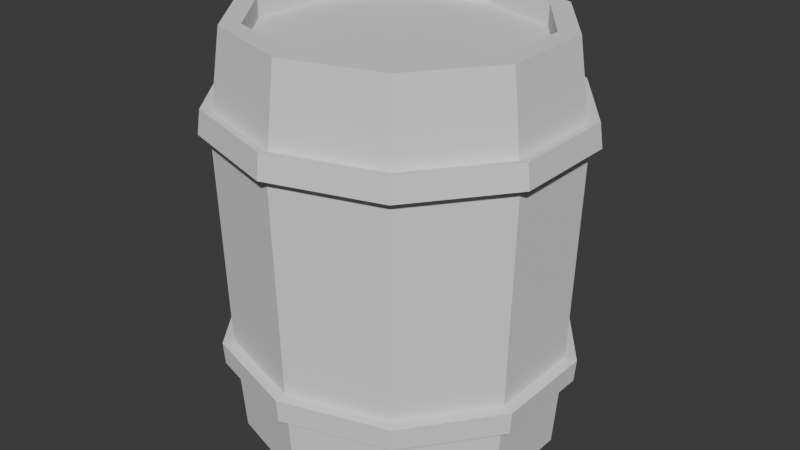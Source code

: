 # Source: Barrel.blend  (saved by Blender 5.1.30; exported with 4.5.12 LTS)
import bpy
from mathutils import Matrix  # noqa: F401  (used for matrix-valued properties, if any)

bpy.ops.wm.read_factory_settings(use_empty=True)
scene = bpy.context.scene
scene.name = 'Scene'

# ---- collections
col_collection = bpy.data.collections.new('Collection'); scene.collection.children.link(col_collection)

# ---- world
world_world = bpy.data.worlds.new('World'); scene.world = world_world
world_world.use_nodes = True; world_world.node_tree.nodes.clear()
_N = world_world.node_tree.nodes; _L = world_world.node_tree.links
n0 = _N.new('ShaderNodeOutputWorld'); n0.name = 'World Output'; n0.location = (200, 100)
n1 = _N.new('ShaderNodeBackground'); n1.name = 'Background'; n1.location = (-200, 100)
n1.inputs[0].default_value = (0.05088, 0.05088, 0.05088, 1.0)
_L.new(n1.outputs[0], n0.inputs[0])
n0.is_active_output = True
world_world.color = (0.05088, 0.05088, 0.05088)
world_world.sun_shadow_jitter_overblur = 0.0

# ---- meshes
me_cylinder = bpy.data.meshes.new('Cylinder')
me_cylinder.from_pydata([(0.0, 1.0, -1.586), (0.0, 0.8741, 0.4141), (0.5878, 0.809, -1.586), (0.5138, 0.7072, 0.4141), (0.9511, 0.309, -1.586), (0.8313, 0.2701, 0.4141), (0.9511, -0.309, -1.586), (0.8313, -0.2701, 0.4141), (0.5878, -0.809, -1.586), (0.5138, -0.7072, 0.4141), (0.0, -1.0, -1.586), (0.0, -0.8741, 0.4141), (-0.5878, -0.809, -1.586), (-0.5138, -0.7072, 0.4141), (-0.9511, -0.309, -1.586), (-0.8313, -0.2701, 0.4141), (-0.9511, 0.309, -1.586), (-0.8313, 0.2701, 0.4141), (-0.5878, 0.809, -1.586), (-0.5138, 0.7072, 0.4141), (-2.754e-09, 1.087, -0.06834), (0.6387, 0.8791, -0.06834), (1.033, 0.3358, -0.06834), (1.033, -0.3358, -0.06834), (0.6387, -0.8791, -0.06834), (-2.754e-09, -1.087, -0.06834), (-0.6387, -0.8791, -0.06834), (-1.033, -0.3358, -0.06834), (-1.033, 0.3358, -0.06834), (-0.6387, 0.8791, -0.06834), (0.5878, 0.809, 0.4141), (0.0, 1.0, 0.4141), (0.9511, 0.309, 0.4141), (0.9511, -0.309, 0.4141), (0.5878, -0.809, 0.4141), (0.0, -1.0, 0.4141), (-0.5878, -0.809, 0.4141), (-0.9511, -0.309, 0.4141), (-0.9511, 0.309, 0.4141), (-0.5878, 0.809, 0.4141), (0.5138, 0.7072, 0.3157), (1.064e-09, 0.8741, 0.3157), (0.8313, 0.2701, 0.3157), (0.8313, -0.2701, 0.3157), (0.5138, -0.7072, 0.3157), (1.064e-09, -0.8741, 0.3157), (-0.5138, -0.7072, 0.3157), (-0.8313, -0.2701, 0.3157), (-0.8313, 0.2701, 0.3157), (-0.5138, 0.7072, 0.3157), (-2.385e-09, 1.067, 0.04627), (0.6272, 0.8633, 0.04627), (1.015, 0.3298, 0.04627), (1.015, -0.3298, 0.04627), (0.6272, -0.8633, 0.04627), (-2.385e-09, -1.067, 0.04627), (-0.6272, -0.8633, 0.04627), (-1.015, -0.3298, 0.04627), (-1.015, 0.3298, 0.04627), (-0.6272, 0.8633, 0.04627), (0.6151, 0.8466, -1.102), (0.9952, 0.3234, -1.102), (0.9952, -0.3234, -1.102), (0.6151, -0.8466, -1.102), (-8.799e-10, -1.046, -1.102), (-0.6151, -0.8466, -1.102), (-0.9952, -0.3234, -1.102), (-0.9952, 0.3234, -1.102), (-0.6151, 0.8466, -1.102), (-8.799e-10, 1.046, -1.102), (0.6088, 0.838, -1.213), (0.9851, 0.3201, -1.213), (0.9851, -0.3201, -1.213), (0.6088, -0.838, -1.213), (-6.782e-10, -1.036, -1.213), (-0.6088, -0.838, -1.213), (-0.9851, -0.3201, -1.213), (-0.9851, 0.3201, -1.213), (-0.6088, 0.838, -1.213), (-6.782e-10, 1.036, -1.213), (0.6676, 0.9189, 0.05876), (0.6791, 0.9346, -0.05585), (1.08, 0.351, 0.05876), (1.099, 0.357, -0.05585), (1.08, -0.351, 0.05876), (1.099, -0.357, -0.05585), (0.6676, -0.9189, 0.05876), (0.6791, -0.9346, -0.05585), (-2.385e-09, -1.136, 0.05876), (-2.754e-09, -1.155, -0.05585), (-0.6676, -0.9189, 0.05876), (-0.6791, -0.9346, -0.05585), (-1.08, -0.351, 0.05876), (-1.099, -0.357, -0.05585), (-1.08, 0.351, 0.05876), (-1.099, 0.357, -0.05585), (-0.6676, 0.9189, 0.05876), (-0.6791, 0.9346, -0.05585), (-2.754e-09, 1.155, -0.05585), (-2.385e-09, 1.136, 0.05876), (-6.782e-10, 1.108, -1.22), (-8.799e-10, 1.118, -1.109), (0.6573, 0.9047, -1.109), (1.064, 0.3456, -1.109), (1.064, -0.3456, -1.109), (0.6573, -0.9047, -1.109), (-8.799e-10, -1.118, -1.109), (-0.6573, -0.9047, -1.109), (-1.064, -0.3456, -1.109), (-1.064, 0.3456, -1.109), (-0.6573, 0.9047, -1.109), (0.651, 0.8961, -1.22), (1.053, 0.3423, -1.22), (1.053, -0.3423, -1.22), (0.651, -0.8961, -1.22), (-6.782e-10, -1.108, -1.22), (-0.651, -0.8961, -1.22), (-1.053, -0.3423, -1.22), (-1.053, 0.3423, -1.22), (-0.651, 0.8961, -1.22)], [], [(50, 31, 30, 51), (51, 30, 32, 52), (52, 32, 33, 53), (53, 33, 34, 54), (54, 34, 35, 55), (55, 35, 36, 56), (56, 36, 37, 57), (57, 37, 38, 58), (13, 11, 45, 46), (58, 38, 39, 59), (59, 39, 31, 50), (0, 2, 4, 6, 8, 10, 12, 14, 16, 18), (68, 29, 20, 69), (67, 28, 29, 68), (66, 27, 28, 67), (65, 26, 27, 66), (64, 25, 26, 65), (63, 24, 25, 64), (62, 23, 24, 63), (61, 22, 23, 62), (60, 21, 22, 61), (69, 20, 21, 60), (1, 3, 30, 31), (3, 5, 32, 30), (5, 7, 33, 32), (7, 9, 34, 33), (9, 11, 35, 34), (11, 13, 36, 35), (13, 15, 37, 36), (15, 17, 38, 37), (17, 19, 39, 38), (19, 1, 31, 39), (40, 41, 49, 48, 47, 46, 45, 44, 43, 42), (7, 5, 42, 43), (1, 19, 49, 41), (15, 13, 46, 47), (9, 7, 43, 44), (3, 1, 41, 40), (17, 15, 47, 48), (11, 9, 44, 45), (5, 3, 40, 42), (19, 17, 48, 49), (56, 57, 92, 90), (76, 75, 116, 117), (21, 20, 98, 81), (68, 69, 101, 110), (57, 58, 94, 92), (77, 76, 117, 118), (22, 21, 81, 83), (67, 68, 110, 109), (58, 59, 96, 94), (78, 77, 118, 119), (23, 22, 83, 85), (66, 67, 109, 108), (59, 50, 99, 96), (79, 78, 119, 100), (24, 23, 85, 87), (65, 66, 108, 107), (25, 24, 87, 89), (64, 65, 107, 106), (26, 25, 89, 91), (63, 64, 106, 105), (18, 78, 79, 0), (16, 77, 78, 18), (14, 76, 77, 16), (12, 75, 76, 14), (10, 74, 75, 12), (8, 73, 74, 10), (6, 72, 73, 8), (4, 71, 72, 6), (2, 70, 71, 4), (0, 79, 70, 2), (97, 96, 99, 98), (95, 94, 96, 97), (93, 92, 94, 95), (91, 90, 92, 93), (89, 88, 90, 91), (87, 86, 88, 89), (85, 84, 86, 87), (83, 82, 84, 85), (81, 80, 82, 83), (98, 99, 80, 81), (100, 101, 102, 111), (111, 102, 103, 112), (112, 103, 104, 113), (113, 104, 105, 114), (114, 105, 106, 115), (115, 106, 107, 116), (116, 107, 108, 117), (117, 108, 109, 118), (118, 109, 110, 119), (119, 110, 101, 100), (75, 74, 115, 116), (55, 56, 90, 88), (74, 73, 114, 115), (54, 55, 88, 86), (73, 72, 113, 114), (53, 54, 86, 84), (69, 60, 102, 101), (72, 71, 112, 113), (52, 53, 84, 82), (20, 29, 97, 98), (60, 61, 103, 102), (71, 70, 111, 112), (51, 52, 82, 80), (29, 28, 95, 97), (61, 62, 104, 103), (70, 79, 100, 111), (50, 51, 80, 99), (28, 27, 93, 95), (62, 63, 105, 104), (27, 26, 91, 93)])
_uv = me_cylinder.uv_layers.new(name='UVMap')
_uv.uv.foreach_set('vector', [0.4575, 0.7865, 0.5033, 0.7836, 0.5047, 0.8456, 0.459, 0.8527, 0.2773, 0.8296, 0.2316, 0.8228, 0.2325, 0.7608, 0.2783, 0.7634, 0.2783, 0.7634, 0.2325, 0.7608, 0.2325, 0.6842, 0.2783, 0.6816, 0.2783, 0.6816, 0.2325, 0.6842, 0.2316, 0.6222, 0.2773, 0.6155, 0.6632, 0.8225, 0.709, 0.8285, 0.709, 0.8905, 0.6632, 0.8886, 0.898, 0.1588, 0.8523, 0.1559, 0.8528, 0.07928, 0.8986, 0.07703, 0.8986, 0.07703, 0.8528, 0.07928, 0.8523, 0.01728, 0.898, 0.01087, 0.459, 0.6133, 0.5047, 0.6213, 0.5033, 0.645, 0.4575, 0.6386, 0.267, 0.9055, 0.267, 0.8513, 0.2792, 0.8515, 0.2792, 0.9057, 0.4575, 0.6386, 0.5033, 0.645, 0.5028, 0.707, 0.457, 0.7047, 0.457, 0.7047, 0.5028, 0.707, 0.5033, 0.7836, 0.4575, 0.7865, 0.5905, 0.4766, 0.5905, 0.3999, 0.6356, 0.3379, 0.7085, 0.3143, 0.7813, 0.3379, 0.8264, 0.3999, 0.8264, 0.4766, 0.7813, 0.5386, 0.7085, 0.5622, 0.6356, 0.5386, 0.3051, 0.7088, 0.4331, 0.7064, 0.4337, 0.7897, 0.3056, 0.789, 0.3056, 0.644, 0.4337, 0.639, 0.4331, 0.7064, 0.3051, 0.7088, 0.3071, 0.6192, 0.4352, 0.6133, 0.4337, 0.639, 0.3056, 0.644, 0.9471, 0.6538, 0.819, 0.6513, 0.8184, 0.584, 0.9465, 0.5889, 0.9465, 0.734, 0.8184, 0.7346, 0.819, 0.6513, 0.9471, 0.6538, 0.8209, 0.8845, 0.8184, 0.7563, 0.8858, 0.7582, 0.8858, 0.8863, 0.14, 0.6844, 0.01192, 0.6829, 0.01087, 0.6155, 0.139, 0.6195, 0.14, 0.7646, 0.01192, 0.7661, 0.01192, 0.6829, 0.14, 0.6844, 0.139, 0.8295, 0.01087, 0.8335, 0.01192, 0.7661, 0.14, 0.7646, 0.3056, 0.789, 0.4337, 0.7897, 0.4352, 0.857, 0.3071, 0.8539, 0.6095, 0.1683, 0.6489, 0.2225, 0.6397, 0.2352, 0.5947, 0.1732, 0.6489, 0.2225, 0.7126, 0.2432, 0.7126, 0.2588, 0.6397, 0.2352, 0.7126, 0.2432, 0.7763, 0.2225, 0.7855, 0.2352, 0.7126, 0.2588, 0.7763, 0.2225, 0.8157, 0.1683, 0.8305, 0.1732, 0.7855, 0.2352, 0.8157, 0.1683, 0.8157, 0.1014, 0.8305, 0.09654, 0.8305, 0.1732, 0.8157, 0.1014, 0.7763, 0.04718, 0.7855, 0.03455, 0.8305, 0.09654, 0.7763, 0.04718, 0.7126, 0.02648, 0.7126, 0.01087, 0.7855, 0.03455, 0.7126, 0.02648, 0.6489, 0.04718, 0.6397, 0.03455, 0.7126, 0.01087, 0.6489, 0.04718, 0.6095, 0.1014, 0.5947, 0.09654, 0.6397, 0.03455, 0.6095, 0.1014, 0.6095, 0.1683, 0.5947, 0.1732, 0.5947, 0.09654, 0.7573, 0.78, 0.6936, 0.8007, 0.6299, 0.78, 0.5905, 0.7259, 0.5905, 0.6589, 0.6299, 0.6047, 0.6936, 0.584, 0.7573, 0.6047, 0.7967, 0.6589, 0.7967, 0.7259, 0.9891, 0.8775, 0.9881, 0.8982, 0.9759, 0.8984, 0.9769, 0.8777, 0.9574, 0.06506, 0.9582, 0.01087, 0.9704, 0.01087, 0.9696, 0.06506, 0.9688, 0.6134, 0.9697, 0.5592, 0.9819, 0.5592, 0.981, 0.6134, 0.9891, 0.8233, 0.9891, 0.8775, 0.9769, 0.8777, 0.9769, 0.8235, 0.9574, 0.132, 0.9574, 0.06506, 0.9696, 0.06506, 0.9696, 0.132, 0.9688, 0.6804, 0.9688, 0.6134, 0.981, 0.6134, 0.981, 0.6804, 0.9881, 0.7563, 0.9891, 0.8233, 0.9769, 0.8235, 0.9759, 0.7565, 0.9582, 0.1862, 0.9574, 0.132, 0.9696, 0.132, 0.9704, 0.1862, 0.9697, 0.7346, 0.9688, 0.6804, 0.981, 0.6804, 0.9819, 0.7346, 0.439, 0.01939, 0.3612, 0.04466, 0.3562, 0.03776, 0.439, 0.01087, 0.217, 0.5603, 0.2636, 0.4961, 0.2721, 0.4989, 0.2222, 0.5675, 0.01897, 0.1125, 0.01897, 0.1957, 0.01087, 0.1984, 0.01087, 0.1098, 0.3135, 0.4128, 0.3135, 0.493, 0.3051, 0.4958, 0.3051, 0.4101, 0.3612, 0.04466, 0.3132, 0.1108, 0.3051, 0.1082, 0.3562, 0.03776, 0.1415, 0.5848, 0.217, 0.5603, 0.2222, 0.5675, 0.1415, 0.5938, 0.06791, 0.04512, 0.01897, 0.1125, 0.01087, 0.1098, 0.0629, 0.03823, 0.3607, 0.3479, 0.3135, 0.4128, 0.3051, 0.4101, 0.3554, 0.3407, 0.3132, 0.1108, 0.3132, 0.1926, 0.3051, 0.1952, 0.3051, 0.1082, 0.06599, 0.5603, 0.1415, 0.5848, 0.1415, 0.5938, 0.06076, 0.5675, 0.1471, 0.01939, 0.06791, 0.04512, 0.0629, 0.03823, 0.1471, 0.01087, 0.4369, 0.3232, 0.3607, 0.3479, 0.3554, 0.3407, 0.4369, 0.3143, 0.3132, 0.1926, 0.3612, 0.2587, 0.3562, 0.2656, 0.3051, 0.1952, 0.01934, 0.4961, 0.06599, 0.5603, 0.06076, 0.5675, 0.01087, 0.4989, 0.2263, 0.04512, 0.1471, 0.01939, 0.1471, 0.01087, 0.2313, 0.03823, 0.5132, 0.3479, 0.4369, 0.3232, 0.4369, 0.3143, 0.5184, 0.3407, 0.2752, 0.1125, 0.2263, 0.04512, 0.2313, 0.03823, 0.2833, 0.1098, 0.5603, 0.4128, 0.5132, 0.3479, 0.5184, 0.3407, 0.5688, 0.4101, 0.2752, 0.1957, 0.2752, 0.1125, 0.2833, 0.1098, 0.2833, 0.1984, 0.5603, 0.493, 0.5603, 0.4128, 0.5688, 0.4101, 0.5688, 0.4958, 0.1617, 0.7059, 0.2078, 0.7042, 0.2084, 0.7836, 0.1623, 0.7826, 0.1623, 0.6439, 0.2084, 0.64, 0.2078, 0.7042, 0.1617, 0.7059, 0.1637, 0.6202, 0.2098, 0.6155, 0.2084, 0.64, 0.1623, 0.6439, 0.9542, 0.8223, 0.9081, 0.8206, 0.9075, 0.7563, 0.9536, 0.7603, 0.9536, 0.8989, 0.9075, 0.8999, 0.9081, 0.8206, 0.9542, 0.8223, 0.7307, 0.8268, 0.7768, 0.8225, 0.7768, 0.8867, 0.7307, 0.8888, 0.8952, 0.3798, 0.8491, 0.3785, 0.8481, 0.3143, 0.8943, 0.3179, 0.8952, 0.4565, 0.8491, 0.4578, 0.8491, 0.3785, 0.8952, 0.3798, 0.8943, 0.5185, 0.8481, 0.5221, 0.8491, 0.4578, 0.8952, 0.4565, 0.1623, 0.7826, 0.2084, 0.7836, 0.2098, 0.8478, 0.1637, 0.8446, 0.5264, 0.7123, 0.5407, 0.7129, 0.5413, 0.8, 0.527, 0.8008, 0.527, 0.6407, 0.5413, 0.6425, 0.5407, 0.7129, 0.5264, 0.7123, 0.5287, 0.6133, 0.5429, 0.6156, 0.5413, 0.6425, 0.527, 0.6407, 0.6054, 0.8941, 0.5911, 0.8948, 0.5905, 0.8243, 0.6048, 0.8225, 0.6048, 0.9826, 0.5905, 0.9818, 0.5911, 0.8948, 0.6054, 0.8941, 0.8523, 0.1805, 0.8665, 0.1823, 0.8665, 0.2527, 0.8523, 0.2522, 0.9357, 0.08249, 0.9214, 0.08324, 0.9203, 0.01282, 0.9345, 0.01087, 0.9357, 0.171, 0.9214, 0.1703, 0.9214, 0.08324, 0.9357, 0.08249, 0.9345, 0.2426, 0.9203, 0.2407, 0.9214, 0.1703, 0.9357, 0.171, 0.527, 0.8008, 0.5413, 0.8, 0.5429, 0.8704, 0.5287, 0.8724, 0.9175, 0.4524, 0.9313, 0.4527, 0.9328, 0.5221, 0.9191, 0.5211, 0.9683, 0.4945, 0.9546, 0.4956, 0.9556, 0.4262, 0.9694, 0.4258, 0.9694, 0.4258, 0.9556, 0.4262, 0.9556, 0.3406, 0.9694, 0.341, 0.9694, 0.341, 0.9556, 0.3406, 0.9546, 0.2712, 0.9683, 0.2723, 0.2316, 0.8526, 0.2453, 0.8513, 0.2453, 0.9206, 0.2316, 0.9213, 0.6409, 0.9772, 0.6271, 0.9775, 0.6277, 0.8918, 0.6415, 0.8923, 0.6415, 0.8923, 0.6277, 0.8918, 0.6271, 0.8225, 0.6409, 0.8236, 0.9191, 0.2726, 0.9328, 0.2712, 0.9313, 0.2977, 0.9175, 0.2989, 0.9175, 0.2989, 0.9313, 0.2977, 0.9307, 0.3671, 0.917, 0.3676, 0.917, 0.3676, 0.9307, 0.3671, 0.9313, 0.4527, 0.9175, 0.4524, 0.2636, 0.4961, 0.2636, 0.4167, 0.2721, 0.414, 0.2721, 0.4989, 0.5168, 0.04466, 0.439, 0.01939, 0.439, 0.01087, 0.5218, 0.03776, 0.2636, 0.4167, 0.217, 0.3525, 0.2222, 0.3453, 0.2721, 0.414, 0.5648, 0.1108, 0.5168, 0.04466, 0.5218, 0.03776, 0.5729, 0.1082, 0.217, 0.3525, 0.1415, 0.328, 0.1415, 0.3191, 0.2222, 0.3453, 0.5648, 0.1926, 0.5648, 0.1108, 0.5729, 0.1082, 0.5729, 0.1952, 0.3135, 0.493, 0.3607, 0.5579, 0.3554, 0.5651, 0.3051, 0.4958, 0.1415, 0.328, 0.06599, 0.3525, 0.06076, 0.3453, 0.1415, 0.3191, 0.5168, 0.2587, 0.5648, 0.1926, 0.5729, 0.1952, 0.5218, 0.2656, 0.01897, 0.1957, 0.06791, 0.2631, 0.0629, 0.27, 0.01087, 0.1984, 0.3607, 0.5579, 0.4369, 0.5827, 0.4369, 0.5916, 0.3554, 0.5651, 0.06599, 0.3525, 0.01934, 0.4167, 0.01087, 0.414, 0.06076, 0.3453, 0.439, 0.284, 0.5168, 0.2587, 0.5218, 0.2656, 0.439, 0.2925, 0.06791, 0.2631, 0.1471, 0.2888, 0.1471, 0.2974, 0.0629, 0.27, 0.4369, 0.5827, 0.5132, 0.5579, 0.5184, 0.5651, 0.4369, 0.5916, 0.01934, 0.4167, 0.01934, 0.4961, 0.01087, 0.4989, 0.01087, 0.414, 0.3612, 0.2587, 0.439, 0.284, 0.439, 0.2925, 0.3562, 0.2656, 0.1471, 0.2888, 0.2263, 0.2631, 0.2313, 0.27, 0.1471, 0.2974, 0.5132, 0.5579, 0.5603, 0.493, 0.5688, 0.4958, 0.5184, 0.5651, 0.2263, 0.2631, 0.2752, 0.1957, 0.2833, 0.1984, 0.2313, 0.27])
me_cylinder.update()

# ---- objects
ob_cylinder = bpy.data.objects.new('Cylinder', me_cylinder)

# ---- transforms, parenting, visibility, modifiers, constraints
ob_cylinder.location = (0.0, 0.0, 0.9717)
ob_cylinder.scale = (0.4716, 0.4501, 0.602)

# ---- collection membership
col_collection.objects.link(ob_cylinder)

# ---- scene / render settings (as saved in the file)
scene.frame_start = 1; scene.frame_end = 250; scene.frame_set(1)
scene.render.engine = 'BLENDER_EEVEE_NEXT'
scene.render.bake_bias = 0.0
scene.render.bake_samples = 0
scene.cycles.sampling_pattern = 'TABULATED_SOBOL'
scene.eevee.use_volume_custom_range = False
bpy.context.view_layer.update()

# ---- added for rendering (the .blend has no active camera and no usable light): camera, sun
cam_auto = bpy.data.cameras.new('AutoCamera')
cam_auto.lens = 50.0
cam_auto.sensor_width = 36.0
cam_auto.clip_end = 1000.0
ob_auto_camera = bpy.data.objects.new('AutoCamera', cam_auto)
scene.collection.objects.link(ob_auto_camera)
ob_auto_camera.location = (1.75677, -2.10812, 2.02434)
ob_auto_camera.rotation_euler = (1.09748, -7.21219e-08, 0.694738)
scene.camera = ob_auto_camera
light_auto_sun = bpy.data.lights.new('AutoSun', 'SUN')
light_auto_sun.energy = 3.0
light_auto_sun.angle = 0.0523599
ob_auto_sun = bpy.data.objects.new('AutoSun', light_auto_sun)
scene.collection.objects.link(ob_auto_sun)
ob_auto_sun.rotation_euler = (0.872665, 0.174533, 0.523599)
bpy.context.view_layer.update()

